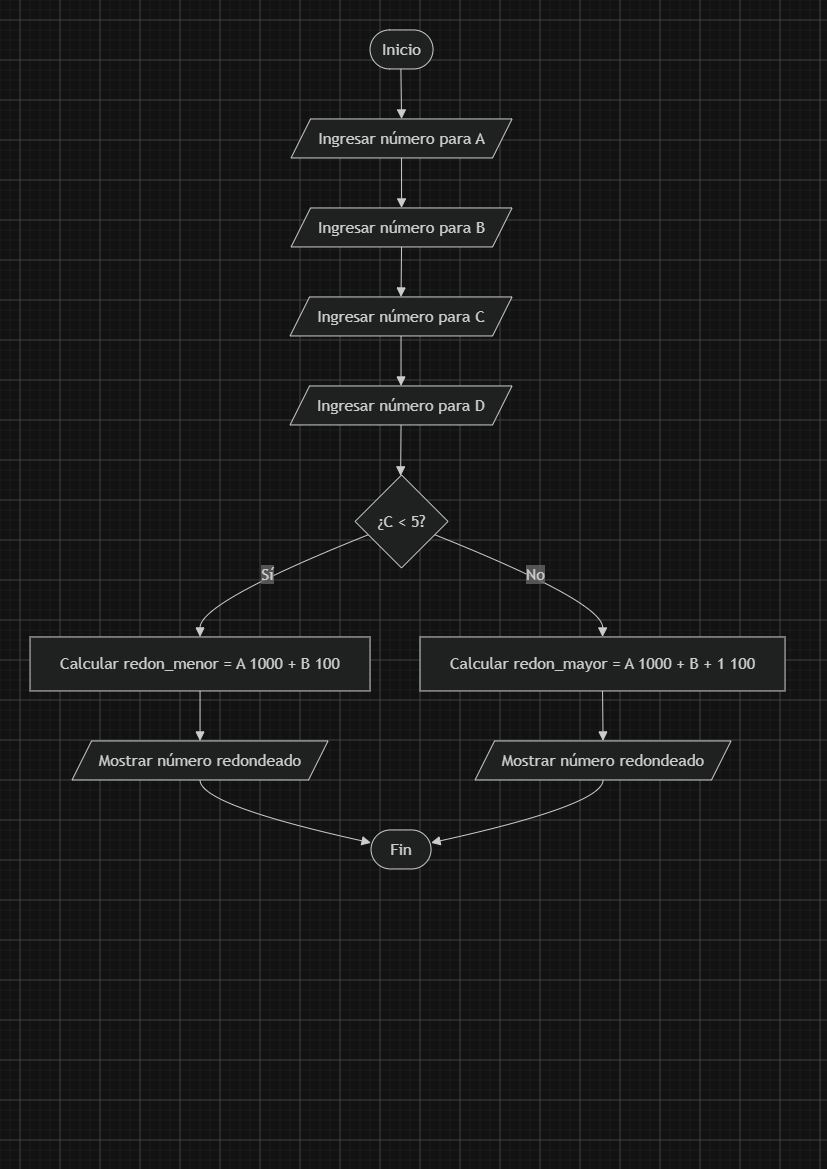

The diagram above was exported from draw.io. Its source (the exported page's mxGraphModel, read from the mxfile embedded in the PNG):
<mxGraphModel dx="922" dy="901" grid="1" gridSize="10" guides="1" tooltips="1" connect="1" arrows="1" fold="1" page="1" pageScale="1" pageWidth="827" pageHeight="1169" math="0" shadow="0">
  <root>
    <mxCell id="0" />
    <mxCell id="1" parent="0" />
    <UserObject label="" mermaidData="{&#10;  &quot;data&quot;: &quot;flowchart TD\n    A([Inicio]) --&gt; B[/Ingresar número para A/]\n    B --&gt; C[/Ingresar número para B/]\n    C --&gt; D[/Ingresar número para C/]\n    D --&gt; E[/Ingresar número para D/]\n\n    E --&gt; F{¿C &lt; 5?}\n\n    F -- Sí --&gt; G[Calcular redon_menor = A * 1000 + B * 100]\n    G --&gt; H[/Mostrar número redondeado/]\n    H --&gt; I([Fin])\n\n    F -- No --&gt; J[Calcular redon_mayor = A * 1000 + B + 1 * 100]\n    J --&gt; K[/Mostrar número redondeado/]\n    K --&gt; I&quot;,&#10;  &quot;config&quot;: null&#10;}" id="ThzXSRcCSzv1mWHrLggi-1">
      <mxCell connectable="0" parent="1" style="group;transparentBounds=1;editIcon=1;lockedGroup=0;groupPadding=10;" vertex="1">
        <mxGeometry as="geometry" />
      </mxCell>
    </UserObject>
    <UserObject label="Inicio" mermaidId="n:A" mermaidBaseStyle="html=1;rounded=1;whiteSpace=wrap;arcSize=50;strokeWidth=1;fillColor=light-dark(#ECECFF,#1f2020);strokeColor=light-dark(#9370DB,#cccccc);fontColor=light-dark(#333333,#cccccc);fontFamily=Trebuchet MS,Verdana,Arial,sans-serif;fontSize=16;" mermaidBaseValue="Inicio" id="ThzXSRcCSzv1mWHrLggi-2">
      <mxCell parent="ThzXSRcCSzv1mWHrLggi-1" style="html=1;rounded=1;whiteSpace=wrap;arcSize=50;strokeWidth=1;fillColor=light-dark(#ECECFF,#1f2020);strokeColor=light-dark(#9370DB,#cccccc);fontColor=light-dark(#333333,#cccccc);fontFamily=Trebuchet MS,Verdana,Arial,sans-serif;fontSize=16;" vertex="1">
        <mxGeometry height="39" width="63" x="370" y="30" as="geometry" />
      </mxCell>
    </UserObject>
    <UserObject label="Ingresar número para A" mermaidId="n:B" mermaidBaseStyle="html=1;shape=parallelogram;perimeter=parallelogramPerimeter;fixedSize=1;size=19.5;strokeWidth=1;whiteSpace=wrap;fillColor=light-dark(#ECECFF,#1f2020);strokeColor=light-dark(#9370DB,#cccccc);fontColor=light-dark(#333333,#cccccc);fontFamily=Trebuchet MS,Verdana,Arial,sans-serif;fontSize=16;" mermaidBaseValue="Ingresar número para A" id="ThzXSRcCSzv1mWHrLggi-3">
      <mxCell parent="ThzXSRcCSzv1mWHrLggi-1" style="html=1;shape=parallelogram;perimeter=parallelogramPerimeter;fixedSize=1;size=19.5;strokeWidth=1;whiteSpace=wrap;fillColor=light-dark(#ECECFF,#1f2020);strokeColor=light-dark(#9370DB,#cccccc);fontColor=light-dark(#333333,#cccccc);fontFamily=Trebuchet MS,Verdana,Arial,sans-serif;fontSize=16;" vertex="1">
        <mxGeometry height="39" width="221" x="291" y="119" as="geometry" />
      </mxCell>
    </UserObject>
    <UserObject label="Ingresar número para B" mermaidId="n:C" mermaidBaseStyle="html=1;shape=parallelogram;perimeter=parallelogramPerimeter;fixedSize=1;size=19.5;strokeWidth=1;whiteSpace=wrap;fillColor=light-dark(#ECECFF,#1f2020);strokeColor=light-dark(#9370DB,#cccccc);fontColor=light-dark(#333333,#cccccc);fontFamily=Trebuchet MS,Verdana,Arial,sans-serif;fontSize=16;" mermaidBaseValue="Ingresar número para B" id="ThzXSRcCSzv1mWHrLggi-4">
      <mxCell parent="ThzXSRcCSzv1mWHrLggi-1" style="html=1;shape=parallelogram;perimeter=parallelogramPerimeter;fixedSize=1;size=19.5;strokeWidth=1;whiteSpace=wrap;fillColor=light-dark(#ECECFF,#1f2020);strokeColor=light-dark(#9370DB,#cccccc);fontColor=light-dark(#333333,#cccccc);fontFamily=Trebuchet MS,Verdana,Arial,sans-serif;fontSize=16;" vertex="1">
        <mxGeometry height="39" width="221" x="291" y="208" as="geometry" />
      </mxCell>
    </UserObject>
    <UserObject label="Ingresar número para C" mermaidId="n:D" mermaidBaseStyle="html=1;shape=parallelogram;perimeter=parallelogramPerimeter;fixedSize=1;size=19.5;strokeWidth=1;whiteSpace=wrap;fillColor=light-dark(#ECECFF,#1f2020);strokeColor=light-dark(#9370DB,#cccccc);fontColor=light-dark(#333333,#cccccc);fontFamily=Trebuchet MS,Verdana,Arial,sans-serif;fontSize=16;" mermaidBaseValue="Ingresar número para C" id="ThzXSRcCSzv1mWHrLggi-5">
      <mxCell parent="ThzXSRcCSzv1mWHrLggi-1" style="html=1;shape=parallelogram;perimeter=parallelogramPerimeter;fixedSize=1;size=19.5;strokeWidth=1;whiteSpace=wrap;fillColor=light-dark(#ECECFF,#1f2020);strokeColor=light-dark(#9370DB,#cccccc);fontColor=light-dark(#333333,#cccccc);fontFamily=Trebuchet MS,Verdana,Arial,sans-serif;fontSize=16;" vertex="1">
        <mxGeometry height="39" width="222" x="290" y="297" as="geometry" />
      </mxCell>
    </UserObject>
    <UserObject label="Ingresar número para D" mermaidId="n:E" mermaidBaseStyle="html=1;shape=parallelogram;perimeter=parallelogramPerimeter;fixedSize=1;size=19.5;strokeWidth=1;whiteSpace=wrap;fillColor=light-dark(#ECECFF,#1f2020);strokeColor=light-dark(#9370DB,#cccccc);fontColor=light-dark(#333333,#cccccc);fontFamily=Trebuchet MS,Verdana,Arial,sans-serif;fontSize=16;" mermaidBaseValue="Ingresar número para D" id="ThzXSRcCSzv1mWHrLggi-6">
      <mxCell parent="ThzXSRcCSzv1mWHrLggi-1" style="html=1;shape=parallelogram;perimeter=parallelogramPerimeter;fixedSize=1;size=19.5;strokeWidth=1;whiteSpace=wrap;fillColor=light-dark(#ECECFF,#1f2020);strokeColor=light-dark(#9370DB,#cccccc);fontColor=light-dark(#333333,#cccccc);fontFamily=Trebuchet MS,Verdana,Arial,sans-serif;fontSize=16;" vertex="1">
        <mxGeometry height="39" width="222" x="290" y="386" as="geometry" />
      </mxCell>
    </UserObject>
    <UserObject label="¿C &lt; 5?" mermaidId="n:F" mermaidBaseStyle="rhombus;html=1;strokeWidth=1;whiteSpace=wrap;fillColor=light-dark(#ECECFF,#1f2020);strokeColor=light-dark(#9370DB,#cccccc);fontColor=light-dark(#333333,#cccccc);fontFamily=Trebuchet MS,Verdana,Arial,sans-serif;fontSize=16;" mermaidBaseValue="¿C &lt; 5?" id="ThzXSRcCSzv1mWHrLggi-7">
      <mxCell parent="ThzXSRcCSzv1mWHrLggi-1" style="rhombus;html=1;strokeWidth=1;whiteSpace=wrap;fillColor=light-dark(#ECECFF,#1f2020);strokeColor=light-dark(#9370DB,#cccccc);fontColor=light-dark(#333333,#cccccc);fontFamily=Trebuchet MS,Verdana,Arial,sans-serif;fontSize=16;" vertex="1">
        <mxGeometry height="93" width="93" x="355" y="475" as="geometry" />
      </mxCell>
    </UserObject>
    <UserObject label="Calcular redon_menor = A 1000 + B 100" mermaidId="n:G" mermaidBaseStyle="html=1;whiteSpace=wrap;strokeWidth=1;fillColor=light-dark(#ECECFF,#1f2020);strokeColor=light-dark(#9370DB,#cccccc);fontColor=light-dark(#333333,#cccccc);fontFamily=Trebuchet MS,Verdana,Arial,sans-serif;fontSize=16;" mermaidBaseValue="Calcular redon_menor = A 1000 + B 100" id="ThzXSRcCSzv1mWHrLggi-8">
      <mxCell parent="ThzXSRcCSzv1mWHrLggi-1" style="html=1;whiteSpace=wrap;strokeWidth=1;fillColor=light-dark(#ECECFF,#1f2020);strokeColor=light-dark(#9370DB,#cccccc);fontColor=light-dark(#333333,#cccccc);fontFamily=Trebuchet MS,Verdana,Arial,sans-serif;fontSize=16;" vertex="1">
        <mxGeometry height="54" width="340" x="30" y="637" as="geometry" />
      </mxCell>
    </UserObject>
    <UserObject label="Mostrar número redondeado" mermaidId="n:H" mermaidBaseStyle="html=1;shape=parallelogram;perimeter=parallelogramPerimeter;fixedSize=1;size=19.5;strokeWidth=1;whiteSpace=wrap;fillColor=light-dark(#ECECFF,#1f2020);strokeColor=light-dark(#9370DB,#cccccc);fontColor=light-dark(#333333,#cccccc);fontFamily=Trebuchet MS,Verdana,Arial,sans-serif;fontSize=16;" mermaidBaseValue="Mostrar número redondeado" id="ThzXSRcCSzv1mWHrLggi-9">
      <mxCell parent="ThzXSRcCSzv1mWHrLggi-1" style="html=1;shape=parallelogram;perimeter=parallelogramPerimeter;fixedSize=1;size=19.5;strokeWidth=1;whiteSpace=wrap;fillColor=light-dark(#ECECFF,#1f2020);strokeColor=light-dark(#9370DB,#cccccc);fontColor=light-dark(#333333,#cccccc);fontFamily=Trebuchet MS,Verdana,Arial,sans-serif;fontSize=16;" vertex="1">
        <mxGeometry height="39" width="256" x="72" y="741" as="geometry" />
      </mxCell>
    </UserObject>
    <UserObject label="Fin" mermaidId="n:I" mermaidBaseStyle="html=1;rounded=1;whiteSpace=wrap;arcSize=50;strokeWidth=1;fillColor=light-dark(#ECECFF,#1f2020);strokeColor=light-dark(#9370DB,#cccccc);fontColor=light-dark(#333333,#cccccc);fontFamily=Trebuchet MS,Verdana,Arial,sans-serif;fontSize=16;" mermaidBaseValue="Fin" id="ThzXSRcCSzv1mWHrLggi-10">
      <mxCell parent="ThzXSRcCSzv1mWHrLggi-1" style="html=1;rounded=1;whiteSpace=wrap;arcSize=50;strokeWidth=1;fillColor=light-dark(#ECECFF,#1f2020);strokeColor=light-dark(#9370DB,#cccccc);fontColor=light-dark(#333333,#cccccc);fontFamily=Trebuchet MS,Verdana,Arial,sans-serif;fontSize=16;" vertex="1">
        <mxGeometry height="39" width="60" x="371" y="830" as="geometry" />
      </mxCell>
    </UserObject>
    <UserObject label="Calcular redon_mayor = A 1000 + B + 1 100" mermaidId="n:J" mermaidBaseStyle="html=1;whiteSpace=wrap;strokeWidth=1;fillColor=light-dark(#ECECFF,#1f2020);strokeColor=light-dark(#9370DB,#cccccc);fontColor=light-dark(#333333,#cccccc);fontFamily=Trebuchet MS,Verdana,Arial,sans-serif;fontSize=16;" mermaidBaseValue="Calcular redon_mayor = A 1000 + B + 1 100" id="ThzXSRcCSzv1mWHrLggi-11">
      <mxCell parent="ThzXSRcCSzv1mWHrLggi-1" style="html=1;whiteSpace=wrap;strokeWidth=1;fillColor=light-dark(#ECECFF,#1f2020);strokeColor=light-dark(#9370DB,#cccccc);fontColor=light-dark(#333333,#cccccc);fontFamily=Trebuchet MS,Verdana,Arial,sans-serif;fontSize=16;" vertex="1">
        <mxGeometry height="54" width="365" x="420" y="637" as="geometry" />
      </mxCell>
    </UserObject>
    <UserObject label="Mostrar número redondeado" mermaidId="n:K" mermaidBaseStyle="html=1;shape=parallelogram;perimeter=parallelogramPerimeter;fixedSize=1;size=19.5;strokeWidth=1;whiteSpace=wrap;fillColor=light-dark(#ECECFF,#1f2020);strokeColor=light-dark(#9370DB,#cccccc);fontColor=light-dark(#333333,#cccccc);fontFamily=Trebuchet MS,Verdana,Arial,sans-serif;fontSize=16;" mermaidBaseValue="Mostrar número redondeado" id="ThzXSRcCSzv1mWHrLggi-12">
      <mxCell parent="ThzXSRcCSzv1mWHrLggi-1" style="html=1;shape=parallelogram;perimeter=parallelogramPerimeter;fixedSize=1;size=19.5;strokeWidth=1;whiteSpace=wrap;fillColor=light-dark(#ECECFF,#1f2020);strokeColor=light-dark(#9370DB,#cccccc);fontColor=light-dark(#333333,#cccccc);fontFamily=Trebuchet MS,Verdana,Arial,sans-serif;fontSize=16;" vertex="1">
        <mxGeometry height="39" width="256" x="475" y="741" as="geometry" />
      </mxCell>
    </UserObject>
    <UserObject label="" mermaidId="e:A-&gt;B#0" mermaidBaseStyle="curved=1;startArrow=none;endArrow=block;endSize=7;strokeColor=light-dark(#333333,#cccccc);exitX=0.49;exitY=1;entryX=0.5;entryY=0;" mermaidBaseValue="" id="ThzXSRcCSzv1mWHrLggi-13">
      <mxCell edge="1" parent="ThzXSRcCSzv1mWHrLggi-1" source="ThzXSRcCSzv1mWHrLggi-2" style="curved=1;startArrow=none;endArrow=block;endSize=7;strokeColor=light-dark(#333333,#cccccc);exitX=0.49;exitY=1;entryX=0.5;entryY=0;rounded=0;" target="ThzXSRcCSzv1mWHrLggi-3">
        <mxGeometry relative="1" as="geometry">
          <Array as="points" />
        </mxGeometry>
      </mxCell>
    </UserObject>
    <UserObject label="" mermaidId="e:B-&gt;C#0" mermaidBaseStyle="curved=1;startArrow=none;endArrow=block;endSize=7;strokeColor=light-dark(#333333,#cccccc);exitX=0.5;exitY=1;entryX=0.5;entryY=0;" mermaidBaseValue="" id="ThzXSRcCSzv1mWHrLggi-14">
      <mxCell edge="1" parent="ThzXSRcCSzv1mWHrLggi-1" source="ThzXSRcCSzv1mWHrLggi-3" style="curved=1;startArrow=none;endArrow=block;endSize=7;strokeColor=light-dark(#333333,#cccccc);exitX=0.5;exitY=1;entryX=0.5;entryY=0;rounded=0;" target="ThzXSRcCSzv1mWHrLggi-4">
        <mxGeometry relative="1" as="geometry">
          <Array as="points" />
        </mxGeometry>
      </mxCell>
    </UserObject>
    <UserObject label="" mermaidId="e:C-&gt;D#0" mermaidBaseStyle="curved=1;startArrow=none;endArrow=block;endSize=7;strokeColor=light-dark(#333333,#cccccc);exitX=0.5;exitY=1;entryX=0.5;entryY=0;" mermaidBaseValue="" id="ThzXSRcCSzv1mWHrLggi-15">
      <mxCell edge="1" parent="ThzXSRcCSzv1mWHrLggi-1" source="ThzXSRcCSzv1mWHrLggi-4" style="curved=1;startArrow=none;endArrow=block;endSize=7;strokeColor=light-dark(#333333,#cccccc);exitX=0.5;exitY=1;entryX=0.5;entryY=0;rounded=0;" target="ThzXSRcCSzv1mWHrLggi-5">
        <mxGeometry relative="1" as="geometry">
          <Array as="points" />
        </mxGeometry>
      </mxCell>
    </UserObject>
    <UserObject label="" mermaidId="e:D-&gt;E#0" mermaidBaseStyle="curved=1;startArrow=none;endArrow=block;endSize=7;strokeColor=light-dark(#333333,#cccccc);exitX=0.5;exitY=1;entryX=0.5;entryY=0;" mermaidBaseValue="" id="ThzXSRcCSzv1mWHrLggi-16">
      <mxCell edge="1" parent="ThzXSRcCSzv1mWHrLggi-1" source="ThzXSRcCSzv1mWHrLggi-5" style="curved=1;startArrow=none;endArrow=block;endSize=7;strokeColor=light-dark(#333333,#cccccc);exitX=0.5;exitY=1;entryX=0.5;entryY=0;rounded=0;" target="ThzXSRcCSzv1mWHrLggi-6">
        <mxGeometry relative="1" as="geometry">
          <Array as="points" />
        </mxGeometry>
      </mxCell>
    </UserObject>
    <UserObject label="" mermaidId="e:E-&gt;F#0" mermaidBaseStyle="curved=1;startArrow=none;endArrow=block;endSize=7;strokeColor=light-dark(#333333,#cccccc);exitX=0.5;exitY=1;entryX=0.49;entryY=0;" mermaidBaseValue="" id="ThzXSRcCSzv1mWHrLggi-17">
      <mxCell edge="1" parent="ThzXSRcCSzv1mWHrLggi-1" source="ThzXSRcCSzv1mWHrLggi-6" style="curved=1;startArrow=none;endArrow=block;endSize=7;strokeColor=light-dark(#333333,#cccccc);exitX=0.5;exitY=1;entryX=0.49;entryY=0;rounded=0;" target="ThzXSRcCSzv1mWHrLggi-7">
        <mxGeometry relative="1" as="geometry">
          <Array as="points" />
        </mxGeometry>
      </mxCell>
    </UserObject>
    <UserObject label="Sí" mermaidId="e:F-&gt;G#0" mermaidBaseStyle="curved=1;startArrow=none;endArrow=block;endSize=7;strokeColor=light-dark(#333333,#cccccc);html=1;fontSize=16;labelBackgroundColor=light-dark(#E8E8E88D,#2a2a2a8D);fontFamily=Trebuchet MS,Verdana,Arial,sans-serif;fontColor=light-dark(#333333,#cccccc);exitX=0;exitY=0.7;entryX=0.5;entryY=0;" mermaidBaseValue="Sí" id="ThzXSRcCSzv1mWHrLggi-18">
      <mxCell edge="1" parent="ThzXSRcCSzv1mWHrLggi-1" source="ThzXSRcCSzv1mWHrLggi-7" style="curved=1;startArrow=none;endArrow=block;endSize=7;strokeColor=light-dark(#333333,#cccccc);html=1;fontSize=16;labelBackgroundColor=light-dark(#E8E8E88D,#2a2a2a8D);fontFamily=Trebuchet MS,Verdana,Arial,sans-serif;fontColor=light-dark(#333333,#cccccc);exitX=0;exitY=0.7;entryX=0.5;entryY=0;rounded=0;" target="ThzXSRcCSzv1mWHrLggi-8">
        <mxGeometry relative="1" as="geometry">
          <Array as="points">
            <mxPoint x="200" y="602" />
          </Array>
        </mxGeometry>
      </mxCell>
    </UserObject>
    <UserObject label="" mermaidId="e:G-&gt;H#0" mermaidBaseStyle="curved=1;startArrow=none;endArrow=block;endSize=7;strokeColor=light-dark(#333333,#cccccc);exitX=0.5;exitY=1;entryX=0.5;entryY=0;" mermaidBaseValue="" id="ThzXSRcCSzv1mWHrLggi-19">
      <mxCell edge="1" parent="ThzXSRcCSzv1mWHrLggi-1" source="ThzXSRcCSzv1mWHrLggi-8" style="curved=1;startArrow=none;endArrow=block;endSize=7;strokeColor=light-dark(#333333,#cccccc);exitX=0.5;exitY=1;entryX=0.5;entryY=0;rounded=0;" target="ThzXSRcCSzv1mWHrLggi-9">
        <mxGeometry relative="1" as="geometry">
          <Array as="points" />
        </mxGeometry>
      </mxCell>
    </UserObject>
    <UserObject label="" mermaidId="e:H-&gt;I#0" mermaidBaseStyle="curved=1;startArrow=none;endArrow=block;endSize=7;strokeColor=light-dark(#333333,#cccccc);exitX=0.5;exitY=1;entryX=0;entryY=0.33;" mermaidBaseValue="" id="ThzXSRcCSzv1mWHrLggi-20">
      <mxCell edge="1" parent="ThzXSRcCSzv1mWHrLggi-1" source="ThzXSRcCSzv1mWHrLggi-9" style="curved=1;startArrow=none;endArrow=block;endSize=7;strokeColor=light-dark(#333333,#cccccc);exitX=0.5;exitY=1;entryX=0;entryY=0.33;rounded=0;" target="ThzXSRcCSzv1mWHrLggi-10">
        <mxGeometry relative="1" as="geometry">
          <Array as="points">
            <mxPoint x="200" y="805" />
          </Array>
        </mxGeometry>
      </mxCell>
    </UserObject>
    <UserObject label="No" mermaidId="e:F-&gt;J#0" mermaidBaseStyle="curved=1;startArrow=none;endArrow=block;endSize=7;strokeColor=light-dark(#333333,#cccccc);html=1;fontSize=16;labelBackgroundColor=light-dark(#E8E8E88D,#2a2a2a8D);fontFamily=Trebuchet MS,Verdana,Arial,sans-serif;fontColor=light-dark(#333333,#cccccc);exitX=1;exitY=0.7;entryX=0.5;entryY=0;" mermaidBaseValue="No" id="ThzXSRcCSzv1mWHrLggi-21">
      <mxCell edge="1" parent="ThzXSRcCSzv1mWHrLggi-1" source="ThzXSRcCSzv1mWHrLggi-7" style="curved=1;startArrow=none;endArrow=block;endSize=7;strokeColor=light-dark(#333333,#cccccc);html=1;fontSize=16;labelBackgroundColor=light-dark(#E8E8E88D,#2a2a2a8D);fontFamily=Trebuchet MS,Verdana,Arial,sans-serif;fontColor=light-dark(#333333,#cccccc);exitX=1;exitY=0.7;entryX=0.5;entryY=0;rounded=0;" target="ThzXSRcCSzv1mWHrLggi-11">
        <mxGeometry relative="1" as="geometry">
          <Array as="points">
            <mxPoint x="603" y="602" />
          </Array>
        </mxGeometry>
      </mxCell>
    </UserObject>
    <UserObject label="" mermaidId="e:J-&gt;K#0" mermaidBaseStyle="curved=1;startArrow=none;endArrow=block;endSize=7;strokeColor=light-dark(#333333,#cccccc);exitX=0.5;exitY=1;entryX=0.5;entryY=0;" mermaidBaseValue="" id="ThzXSRcCSzv1mWHrLggi-22">
      <mxCell edge="1" parent="ThzXSRcCSzv1mWHrLggi-1" source="ThzXSRcCSzv1mWHrLggi-11" style="curved=1;startArrow=none;endArrow=block;endSize=7;strokeColor=light-dark(#333333,#cccccc);exitX=0.5;exitY=1;entryX=0.5;entryY=0;rounded=0;" target="ThzXSRcCSzv1mWHrLggi-12">
        <mxGeometry relative="1" as="geometry">
          <Array as="points" />
        </mxGeometry>
      </mxCell>
    </UserObject>
    <UserObject label="" mermaidId="e:K-&gt;I#0" mermaidBaseStyle="curved=1;startArrow=none;endArrow=block;endSize=7;strokeColor=light-dark(#333333,#cccccc);exitX=0.5;exitY=1;entryX=1;entryY=0.33;" mermaidBaseValue="" id="ThzXSRcCSzv1mWHrLggi-23">
      <mxCell edge="1" parent="ThzXSRcCSzv1mWHrLggi-1" source="ThzXSRcCSzv1mWHrLggi-12" style="curved=1;startArrow=none;endArrow=block;endSize=7;strokeColor=light-dark(#333333,#cccccc);exitX=0.5;exitY=1;entryX=1;entryY=0.33;rounded=0;" target="ThzXSRcCSzv1mWHrLggi-10">
        <mxGeometry relative="1" as="geometry">
          <Array as="points">
            <mxPoint x="603" y="805" />
          </Array>
        </mxGeometry>
      </mxCell>
    </UserObject>
  </root>
</mxGraphModel>